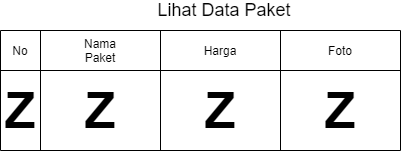

The diagram above was exported from draw.io. Its source (the exported page's mxGraphModel, read from the mxfile embedded in the PNG):
<mxGraphModel dx="768" dy="482" grid="1" gridSize="10" guides="1" tooltips="1" connect="1" arrows="1" fold="1" page="1" pageScale="1" pageWidth="827" pageHeight="1169" math="0" shadow="0">
  <root>
    <mxCell id="ignXnmlO1yKhwARyHmiF-0" />
    <mxCell id="ignXnmlO1yKhwARyHmiF-1" parent="ignXnmlO1yKhwARyHmiF-0" />
    <mxCell id="upp43xY-yYkWP9XKCGAY-0" value="" style="endArrow=none;html=1;" parent="ignXnmlO1yKhwARyHmiF-1" edge="1">
      <mxGeometry width="50" height="50" relative="1" as="geometry">
        <mxPoint x="120" y="280" as="sourcePoint" />
        <mxPoint x="120" y="160" as="targetPoint" />
      </mxGeometry>
    </mxCell>
    <mxCell id="upp43xY-yYkWP9XKCGAY-1" value="" style="endArrow=none;html=1;" parent="ignXnmlO1yKhwARyHmiF-1" edge="1">
      <mxGeometry width="50" height="50" relative="1" as="geometry">
        <mxPoint x="160" y="280" as="sourcePoint" />
        <mxPoint x="160" y="160" as="targetPoint" />
      </mxGeometry>
    </mxCell>
    <mxCell id="upp43xY-yYkWP9XKCGAY-2" value="" style="endArrow=none;html=1;" parent="ignXnmlO1yKhwARyHmiF-1" edge="1">
      <mxGeometry width="50" height="50" relative="1" as="geometry">
        <mxPoint x="280" y="280" as="sourcePoint" />
        <mxPoint x="280" y="160" as="targetPoint" />
      </mxGeometry>
    </mxCell>
    <mxCell id="upp43xY-yYkWP9XKCGAY-3" value="" style="endArrow=none;html=1;" parent="ignXnmlO1yKhwARyHmiF-1" edge="1">
      <mxGeometry width="50" height="50" relative="1" as="geometry">
        <mxPoint x="400" y="280" as="sourcePoint" />
        <mxPoint x="400" y="160" as="targetPoint" />
      </mxGeometry>
    </mxCell>
    <mxCell id="upp43xY-yYkWP9XKCGAY-4" value="" style="endArrow=none;html=1;" parent="ignXnmlO1yKhwARyHmiF-1" edge="1">
      <mxGeometry width="50" height="50" relative="1" as="geometry">
        <mxPoint x="520" y="280" as="sourcePoint" />
        <mxPoint x="520" y="160" as="targetPoint" />
      </mxGeometry>
    </mxCell>
    <mxCell id="upp43xY-yYkWP9XKCGAY-6" value="No" style="text;html=1;strokeColor=none;fillColor=none;align=center;verticalAlign=middle;whiteSpace=wrap;rounded=0;" parent="ignXnmlO1yKhwARyHmiF-1" vertex="1">
      <mxGeometry x="120" y="170" width="40" height="20" as="geometry" />
    </mxCell>
    <mxCell id="upp43xY-yYkWP9XKCGAY-7" value="Nama Paket" style="text;html=1;strokeColor=none;fillColor=none;align=center;verticalAlign=middle;whiteSpace=wrap;rounded=0;" parent="ignXnmlO1yKhwARyHmiF-1" vertex="1">
      <mxGeometry x="200" y="170" width="40" height="20" as="geometry" />
    </mxCell>
    <mxCell id="upp43xY-yYkWP9XKCGAY-8" value="Harga" style="text;html=1;strokeColor=none;fillColor=none;align=center;verticalAlign=middle;whiteSpace=wrap;rounded=0;" parent="ignXnmlO1yKhwARyHmiF-1" vertex="1">
      <mxGeometry x="320" y="170" width="40" height="20" as="geometry" />
    </mxCell>
    <mxCell id="upp43xY-yYkWP9XKCGAY-9" value="Foto" style="text;html=1;strokeColor=none;fillColor=none;align=center;verticalAlign=middle;whiteSpace=wrap;rounded=0;" parent="ignXnmlO1yKhwARyHmiF-1" vertex="1">
      <mxGeometry x="440" y="170" width="40" height="20" as="geometry" />
    </mxCell>
    <mxCell id="upp43xY-yYkWP9XKCGAY-17" value="" style="endArrow=none;html=1;" parent="ignXnmlO1yKhwARyHmiF-1" edge="1">
      <mxGeometry width="50" height="50" relative="1" as="geometry">
        <mxPoint x="120" y="200" as="sourcePoint" />
        <mxPoint x="520" y="200" as="targetPoint" />
      </mxGeometry>
    </mxCell>
    <mxCell id="upp43xY-yYkWP9XKCGAY-18" value="" style="endArrow=none;html=1;" parent="ignXnmlO1yKhwARyHmiF-1" edge="1">
      <mxGeometry width="50" height="50" relative="1" as="geometry">
        <mxPoint x="120" y="160" as="sourcePoint" />
        <mxPoint x="520" y="160" as="targetPoint" />
      </mxGeometry>
    </mxCell>
    <mxCell id="upp43xY-yYkWP9XKCGAY-19" value="" style="endArrow=none;html=1;" parent="ignXnmlO1yKhwARyHmiF-1" edge="1">
      <mxGeometry width="50" height="50" relative="1" as="geometry">
        <mxPoint x="120" y="280" as="sourcePoint" />
        <mxPoint x="520" y="280" as="targetPoint" />
      </mxGeometry>
    </mxCell>
    <mxCell id="upp43xY-yYkWP9XKCGAY-24" value="Z" style="text;html=1;strokeColor=none;fillColor=none;align=center;verticalAlign=middle;whiteSpace=wrap;rounded=0;fontSize=50;fontStyle=1" parent="ignXnmlO1yKhwARyHmiF-1" vertex="1">
      <mxGeometry x="440" y="230" width="40" height="20" as="geometry" />
    </mxCell>
    <mxCell id="upp43xY-yYkWP9XKCGAY-25" value="Z" style="text;html=1;strokeColor=none;fillColor=none;align=center;verticalAlign=middle;whiteSpace=wrap;rounded=0;fontSize=50;fontStyle=1" parent="ignXnmlO1yKhwARyHmiF-1" vertex="1">
      <mxGeometry x="320" y="230" width="40" height="20" as="geometry" />
    </mxCell>
    <mxCell id="upp43xY-yYkWP9XKCGAY-26" value="Z" style="text;html=1;strokeColor=none;fillColor=none;align=center;verticalAlign=middle;whiteSpace=wrap;rounded=0;fontSize=50;fontStyle=1" parent="ignXnmlO1yKhwARyHmiF-1" vertex="1">
      <mxGeometry x="200" y="230" width="40" height="20" as="geometry" />
    </mxCell>
    <mxCell id="upp43xY-yYkWP9XKCGAY-27" value="Z" style="text;html=1;strokeColor=none;fillColor=none;align=center;verticalAlign=middle;whiteSpace=wrap;rounded=0;fontSize=50;fontStyle=1" parent="ignXnmlO1yKhwARyHmiF-1" vertex="1">
      <mxGeometry x="120" y="230" width="40" height="20" as="geometry" />
    </mxCell>
    <mxCell id="yLIN_n8uOvWm1Fpl4BlD-0" value="Lihat Data Paket" style="text;html=1;strokeColor=none;fillColor=none;align=center;verticalAlign=middle;whiteSpace=wrap;rounded=0;fontSize=18;" vertex="1" parent="ignXnmlO1yKhwARyHmiF-1">
      <mxGeometry x="274" y="130" width="140" height="20" as="geometry" />
    </mxCell>
  </root>
</mxGraphModel>